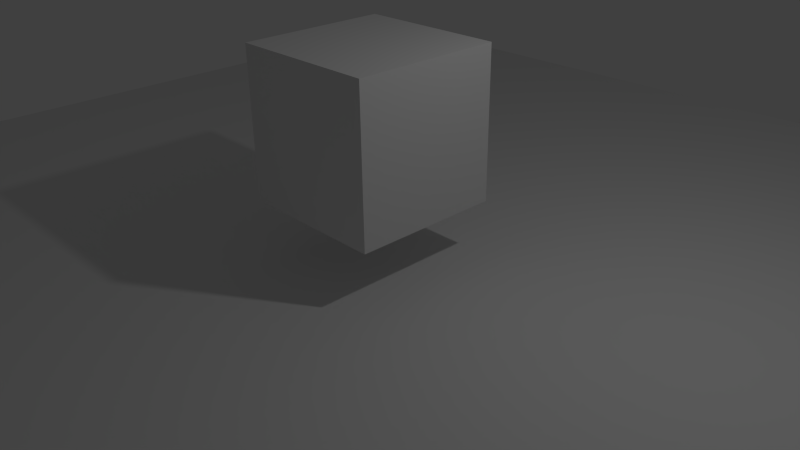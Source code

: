 # Source: Practice.blend  (saved by Blender 2.74.0; exported with 4.5.12 LTS)
import bpy
from mathutils import Matrix  # noqa: F401  (used for matrix-valued properties, if any)

bpy.ops.wm.read_factory_settings(use_empty=True)
scene = bpy.context.scene
scene.name = 'Scene'

# ---- collections
col_collection_1 = bpy.data.collections.new('Collection 1'); scene.collection.children.link(col_collection_1)

# ---- world
world_world = bpy.data.worlds.new('World'); scene.world = world_world
world_world.color = (0.05088, 0.05088, 0.05088)
world_world.use_sun_shadow = False
world_world.sun_shadow_jitter_overblur = 0.0
world_world.cycles.sampling_method = 'MANUAL'
world_world.cycles.sample_map_resolution = 256

# ---- cameras
cam_camera = bpy.data.cameras.new('Camera')
cam_camera.clip_end = 100.0
cam_camera.lens = 35.0
cam_camera.sensor_width = 32.0
cam_camera.sensor_height = 18.0
cam_camera.ortho_scale = 7.314
cam_camera.dof.focus_distance = 0.0
cam_camera.dof.aperture_fstop = 128.0

# ---- lights
light_lamp = bpy.data.lights.new('Lamp', 'POINT')
light_lamp.transmission_factor = 0.0
light_lamp.cutoff_distance = 30.0
light_lamp.energy = 100.0
light_lamp.shadow_buffer_clip_start = 1.001
light_lamp.shadow_soft_size = 0.1
light_lamp.shadow_maximum_resolution = 0.006
light_lamp.use_absolute_resolution = True
light_lamp.cycles.use_multiple_importance_sampling = False

# ---- meshes
me_cube_001 = bpy.data.meshes.new('Cube.001')
me_cube_001.from_pydata([(-1.0, -1.0, -1.0), (-1.0, -1.0, 1.0), (-1.0, 1.0, -1.0), (-1.0, 1.0, 1.0), (1.0, -1.0, -1.0), (1.0, -1.0, 1.0), (1.0, 1.0, -1.0), (1.0, 1.0, 1.0)], [], [(1, 3, 2, 0), (3, 7, 6, 2), (7, 5, 4, 6), (5, 1, 0, 4), (0, 2, 6, 4), (5, 7, 3, 1)])
me_cube_001.use_remesh_preserve_volume = False
me_cube_001.use_remesh_preserve_attributes = False
me_cube_001.use_mirror_vertex_groups = False
me_cube_001.update()
me_plane = bpy.data.meshes.new('Plane')
me_plane.from_pydata([(-1.0, -1.0, 0.0), (1.0, -1.0, 0.0), (-1.0, 1.0, 0.0), (1.0, 1.0, 0.0)], [], [(0, 1, 3, 2)])
me_plane.use_remesh_preserve_volume = False
me_plane.use_remesh_preserve_attributes = False
me_plane.use_mirror_vertex_groups = False
me_plane.update()

# ---- objects
ob_cube = bpy.data.objects.new('Cube', me_cube_001)
ob_plane = bpy.data.objects.new('Plane', me_plane)
ob_lamp = bpy.data.objects.new('Lamp', light_lamp)
ob_camera = bpy.data.objects.new('Camera', cam_camera)

# ---- transforms, parenting, visibility, modifiers, constraints
ob_cube.location = (0.0, 0.0, 1.757)
ob_cube.lineart.crease_threshold = 0.0
ob_plane.location = (0.0, 0.0, 0.0)
ob_plane.scale = (8.579, 8.579, 8.579)
ob_plane.lineart.crease_threshold = 0.0
ob_lamp.location = (4.076, 1.005, 5.904)
ob_lamp.rotation_euler = (0.6503, 0.05522, 1.866)
ob_lamp.lock_rotations_4d = False
ob_lamp.empty_display_type = 'ARROWS'
ob_lamp.color = (0.0, 0.0, 0.0, 0.0)
ob_lamp.lineart.crease_threshold = 0.0
ob_camera.location = (7.481, -6.508, 5.344)
ob_camera.rotation_euler = (1.109, 0.01082, 0.8149)
ob_camera.lock_rotations_4d = False
ob_camera.empty_display_type = 'ARROWS'
ob_camera.color = (0.0, 0.0, 0.0, 0.0)
ob_camera.display_type = 'WIRE'
ob_camera.lineart.crease_threshold = 0.0

# ---- collection membership
col_collection_1.objects.link(ob_cube)
col_collection_1.objects.link(ob_plane)
col_collection_1.objects.link(ob_lamp)
col_collection_1.objects.link(ob_camera)

# ---- scene / render settings (as saved in the file)
scene.camera = ob_camera
scene.frame_start = 1; scene.frame_end = 250; scene.frame_set(1)
scene.render.engine = 'BLENDER_EEVEE_NEXT'
scene.render.resolution_percentage = 50
scene.render.dither_intensity = 0.0
scene.cycles.use_denoising = False
scene.cycles.samples = 10
scene.cycles.sampling_pattern = 'TABULATED_SOBOL'
scene.cycles.light_sampling_threshold = 0.0
scene.cycles.use_adaptive_sampling = False
scene.cycles.use_light_tree = False
scene.cycles.blur_glossy = 0.0
scene.cycles.pixel_filter_type = 'GAUSSIAN'
scene.cycles.sample_clamp_indirect = 0.0
scene.view_settings.view_transform = 'Standard'
bpy.context.view_layer.update()
